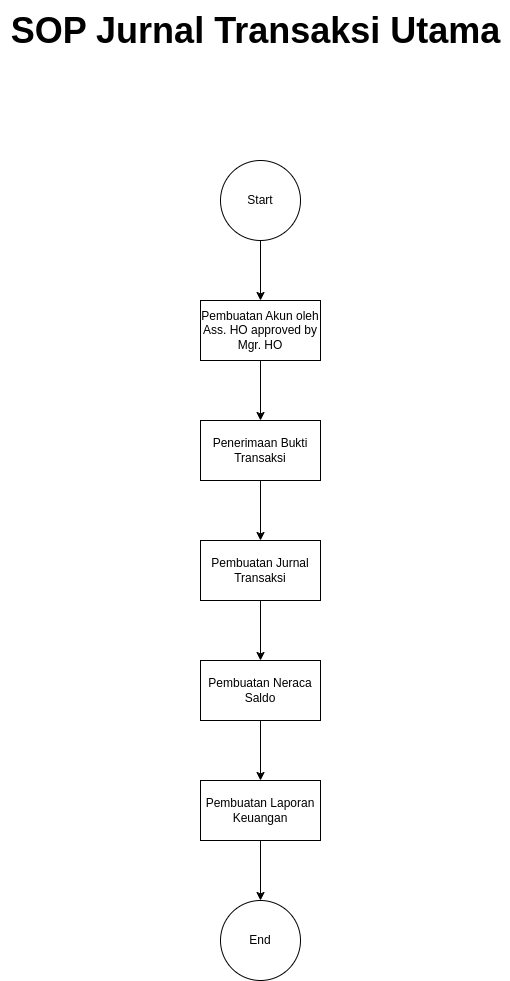

The diagram above was exported from draw.io. Its source (the exported page's mxGraphModel, read from the mxfile embedded in the PNG):
<mxGraphModel dx="880" dy="438" grid="1" gridSize="10" guides="1" tooltips="1" connect="1" arrows="1" fold="1" page="1" pageScale="1" pageWidth="700" pageHeight="1500" math="0" shadow="0">
  <root>
    <mxCell id="0" />
    <mxCell id="1" parent="0" />
    <mxCell id="B60rOpIpmTvG-FKL7r_q-3" value="Start" style="ellipse;whiteSpace=wrap;html=1;aspect=fixed;" parent="1" vertex="1">
      <mxGeometry x="300" y="180" width="80" height="80" as="geometry" />
    </mxCell>
    <mxCell id="B60rOpIpmTvG-FKL7r_q-4" value="Pembuatan Akun oleh Ass. HO approved by Mgr. HO" style="rounded=0;whiteSpace=wrap;html=1;" parent="1" vertex="1">
      <mxGeometry x="280" y="320" width="120" height="60" as="geometry" />
    </mxCell>
    <mxCell id="B60rOpIpmTvG-FKL7r_q-5" value="Penerimaan Bukti Transaksi" style="rounded=0;whiteSpace=wrap;html=1;" parent="1" vertex="1">
      <mxGeometry x="280" y="440" width="120" height="60" as="geometry" />
    </mxCell>
    <mxCell id="B60rOpIpmTvG-FKL7r_q-6" value="Pembuatan Jurnal Transaksi" style="rounded=0;whiteSpace=wrap;html=1;" parent="1" vertex="1">
      <mxGeometry x="280" y="560" width="120" height="60" as="geometry" />
    </mxCell>
    <mxCell id="B60rOpIpmTvG-FKL7r_q-7" value="Pembuatan Neraca Saldo" style="rounded=0;whiteSpace=wrap;html=1;" parent="1" vertex="1">
      <mxGeometry x="280" y="680" width="120" height="60" as="geometry" />
    </mxCell>
    <mxCell id="B60rOpIpmTvG-FKL7r_q-8" value="Pembuatan Laporan Keuangan" style="rounded=0;whiteSpace=wrap;html=1;" parent="1" vertex="1">
      <mxGeometry x="280" y="800" width="120" height="60" as="geometry" />
    </mxCell>
    <mxCell id="B60rOpIpmTvG-FKL7r_q-9" value="" style="endArrow=classic;html=1;rounded=0;exitX=0.5;exitY=1;exitDx=0;exitDy=0;entryX=0.5;entryY=0;entryDx=0;entryDy=0;" parent="1" source="B60rOpIpmTvG-FKL7r_q-3" target="B60rOpIpmTvG-FKL7r_q-4" edge="1">
      <mxGeometry width="50" height="50" relative="1" as="geometry">
        <mxPoint x="390" y="280" as="sourcePoint" />
        <mxPoint x="440" y="230" as="targetPoint" />
      </mxGeometry>
    </mxCell>
    <mxCell id="B60rOpIpmTvG-FKL7r_q-10" value="" style="endArrow=classic;html=1;rounded=0;exitX=0.5;exitY=1;exitDx=0;exitDy=0;entryX=0.5;entryY=0;entryDx=0;entryDy=0;" parent="1" source="B60rOpIpmTvG-FKL7r_q-4" target="B60rOpIpmTvG-FKL7r_q-5" edge="1">
      <mxGeometry width="50" height="50" relative="1" as="geometry">
        <mxPoint x="440" y="400" as="sourcePoint" />
        <mxPoint x="490" y="350" as="targetPoint" />
      </mxGeometry>
    </mxCell>
    <mxCell id="B60rOpIpmTvG-FKL7r_q-11" value="" style="endArrow=classic;html=1;rounded=0;exitX=0.5;exitY=1;exitDx=0;exitDy=0;entryX=0.5;entryY=0;entryDx=0;entryDy=0;" parent="1" source="B60rOpIpmTvG-FKL7r_q-5" target="B60rOpIpmTvG-FKL7r_q-6" edge="1">
      <mxGeometry width="50" height="50" relative="1" as="geometry">
        <mxPoint x="500" y="520" as="sourcePoint" />
        <mxPoint x="550" y="470" as="targetPoint" />
      </mxGeometry>
    </mxCell>
    <mxCell id="B60rOpIpmTvG-FKL7r_q-13" value="" style="endArrow=classic;html=1;rounded=0;exitX=0.5;exitY=1;exitDx=0;exitDy=0;entryX=0.5;entryY=0;entryDx=0;entryDy=0;" parent="1" source="B60rOpIpmTvG-FKL7r_q-6" target="B60rOpIpmTvG-FKL7r_q-7" edge="1">
      <mxGeometry width="50" height="50" relative="1" as="geometry">
        <mxPoint x="430" y="640" as="sourcePoint" />
        <mxPoint x="480" y="590" as="targetPoint" />
      </mxGeometry>
    </mxCell>
    <mxCell id="B60rOpIpmTvG-FKL7r_q-14" value="" style="endArrow=classic;html=1;rounded=0;exitX=0.5;exitY=1;exitDx=0;exitDy=0;entryX=0.5;entryY=0;entryDx=0;entryDy=0;" parent="1" source="B60rOpIpmTvG-FKL7r_q-7" target="B60rOpIpmTvG-FKL7r_q-8" edge="1">
      <mxGeometry width="50" height="50" relative="1" as="geometry">
        <mxPoint x="520" y="740" as="sourcePoint" />
        <mxPoint x="570" y="690" as="targetPoint" />
      </mxGeometry>
    </mxCell>
    <mxCell id="B60rOpIpmTvG-FKL7r_q-15" value="End" style="ellipse;whiteSpace=wrap;html=1;aspect=fixed;" parent="1" vertex="1">
      <mxGeometry x="300" y="920" width="80" height="80" as="geometry" />
    </mxCell>
    <mxCell id="B60rOpIpmTvG-FKL7r_q-16" value="" style="endArrow=classic;html=1;rounded=0;exitX=0.5;exitY=1;exitDx=0;exitDy=0;entryX=0.5;entryY=0;entryDx=0;entryDy=0;" parent="1" source="B60rOpIpmTvG-FKL7r_q-8" target="B60rOpIpmTvG-FKL7r_q-15" edge="1">
      <mxGeometry width="50" height="50" relative="1" as="geometry">
        <mxPoint x="460" y="900" as="sourcePoint" />
        <mxPoint x="510" y="850" as="targetPoint" />
      </mxGeometry>
    </mxCell>
    <mxCell id="2fWmXElVrRzF6SSwBXl2-1" value="&lt;b&gt;&lt;font style=&quot;font-size: 36px;&quot;&gt;SOP Jurnal Transaksi Utama&lt;br&gt;&lt;/font&gt;&lt;/b&gt;" style="text;html=1;align=center;verticalAlign=middle;resizable=0;points=[];autosize=1;strokeColor=none;fillColor=none;" parent="1" vertex="1">
      <mxGeometry x="80" y="20" width="510" height="60" as="geometry" />
    </mxCell>
  </root>
</mxGraphModel>